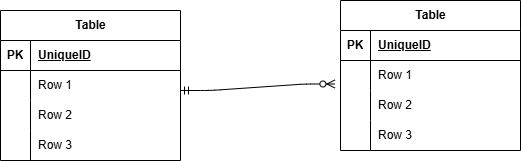

The diagram above was exported from draw.io. Its source (the exported page's mxGraphModel, read from the mxfile embedded in the PNG):
<mxGraphModel dx="534" dy="611" grid="1" gridSize="10" guides="1" tooltips="1" connect="1" arrows="1" fold="1" page="1" pageScale="1" pageWidth="827" pageHeight="1169" math="0" shadow="0">
  <root>
    <mxCell id="0" />
    <mxCell id="1" parent="0" />
    <mxCell id="2" value="Table" style="shape=table;startSize=30;container=1;collapsible=1;childLayout=tableLayout;fixedRows=1;rowLines=0;fontStyle=1;align=center;resizeLast=1;html=1;" vertex="1" parent="1">
      <mxGeometry x="10" y="170" width="180" height="150" as="geometry" />
    </mxCell>
    <mxCell id="3" value="" style="shape=tableRow;horizontal=0;startSize=0;swimlaneHead=0;swimlaneBody=0;fillColor=none;collapsible=0;dropTarget=0;points=[[0,0.5],[1,0.5]];portConstraint=eastwest;top=0;left=0;right=0;bottom=1;" vertex="1" parent="2">
      <mxGeometry y="30" width="180" height="30" as="geometry" />
    </mxCell>
    <mxCell id="4" value="PK" style="shape=partialRectangle;connectable=0;fillColor=none;top=0;left=0;bottom=0;right=0;fontStyle=1;overflow=hidden;whiteSpace=wrap;html=1;" vertex="1" parent="3">
      <mxGeometry width="30" height="30" as="geometry">
        <mxRectangle width="30" height="30" as="alternateBounds" />
      </mxGeometry>
    </mxCell>
    <mxCell id="5" value="UniqueID" style="shape=partialRectangle;connectable=0;fillColor=none;top=0;left=0;bottom=0;right=0;align=left;spacingLeft=6;fontStyle=5;overflow=hidden;whiteSpace=wrap;html=1;" vertex="1" parent="3">
      <mxGeometry x="30" width="150" height="30" as="geometry">
        <mxRectangle width="150" height="30" as="alternateBounds" />
      </mxGeometry>
    </mxCell>
    <mxCell id="6" value="" style="shape=tableRow;horizontal=0;startSize=0;swimlaneHead=0;swimlaneBody=0;fillColor=none;collapsible=0;dropTarget=0;points=[[0,0.5],[1,0.5]];portConstraint=eastwest;top=0;left=0;right=0;bottom=0;" vertex="1" parent="2">
      <mxGeometry y="60" width="180" height="30" as="geometry" />
    </mxCell>
    <mxCell id="7" value="" style="shape=partialRectangle;connectable=0;fillColor=none;top=0;left=0;bottom=0;right=0;editable=1;overflow=hidden;whiteSpace=wrap;html=1;" vertex="1" parent="6">
      <mxGeometry width="30" height="30" as="geometry">
        <mxRectangle width="30" height="30" as="alternateBounds" />
      </mxGeometry>
    </mxCell>
    <mxCell id="8" value="Row 1" style="shape=partialRectangle;connectable=0;fillColor=none;top=0;left=0;bottom=0;right=0;align=left;spacingLeft=6;overflow=hidden;whiteSpace=wrap;html=1;" vertex="1" parent="6">
      <mxGeometry x="30" width="150" height="30" as="geometry">
        <mxRectangle width="150" height="30" as="alternateBounds" />
      </mxGeometry>
    </mxCell>
    <mxCell id="9" value="" style="shape=tableRow;horizontal=0;startSize=0;swimlaneHead=0;swimlaneBody=0;fillColor=none;collapsible=0;dropTarget=0;points=[[0,0.5],[1,0.5]];portConstraint=eastwest;top=0;left=0;right=0;bottom=0;" vertex="1" parent="2">
      <mxGeometry y="90" width="180" height="30" as="geometry" />
    </mxCell>
    <mxCell id="10" value="" style="shape=partialRectangle;connectable=0;fillColor=none;top=0;left=0;bottom=0;right=0;editable=1;overflow=hidden;whiteSpace=wrap;html=1;" vertex="1" parent="9">
      <mxGeometry width="30" height="30" as="geometry">
        <mxRectangle width="30" height="30" as="alternateBounds" />
      </mxGeometry>
    </mxCell>
    <mxCell id="11" value="Row 2" style="shape=partialRectangle;connectable=0;fillColor=none;top=0;left=0;bottom=0;right=0;align=left;spacingLeft=6;overflow=hidden;whiteSpace=wrap;html=1;" vertex="1" parent="9">
      <mxGeometry x="30" width="150" height="30" as="geometry">
        <mxRectangle width="150" height="30" as="alternateBounds" />
      </mxGeometry>
    </mxCell>
    <mxCell id="12" value="" style="shape=tableRow;horizontal=0;startSize=0;swimlaneHead=0;swimlaneBody=0;fillColor=none;collapsible=0;dropTarget=0;points=[[0,0.5],[1,0.5]];portConstraint=eastwest;top=0;left=0;right=0;bottom=0;" vertex="1" parent="2">
      <mxGeometry y="120" width="180" height="30" as="geometry" />
    </mxCell>
    <mxCell id="13" value="" style="shape=partialRectangle;connectable=0;fillColor=none;top=0;left=0;bottom=0;right=0;editable=1;overflow=hidden;whiteSpace=wrap;html=1;" vertex="1" parent="12">
      <mxGeometry width="30" height="30" as="geometry">
        <mxRectangle width="30" height="30" as="alternateBounds" />
      </mxGeometry>
    </mxCell>
    <mxCell id="14" value="Row 3" style="shape=partialRectangle;connectable=0;fillColor=none;top=0;left=0;bottom=0;right=0;align=left;spacingLeft=6;overflow=hidden;whiteSpace=wrap;html=1;" vertex="1" parent="12">
      <mxGeometry x="30" width="150" height="30" as="geometry">
        <mxRectangle width="150" height="30" as="alternateBounds" />
      </mxGeometry>
    </mxCell>
    <mxCell id="15" value="Table" style="shape=table;startSize=30;container=1;collapsible=1;childLayout=tableLayout;fixedRows=1;rowLines=0;fontStyle=1;align=center;resizeLast=1;html=1;" vertex="1" parent="1">
      <mxGeometry x="350" y="160" width="180" height="150" as="geometry" />
    </mxCell>
    <mxCell id="16" value="" style="shape=tableRow;horizontal=0;startSize=0;swimlaneHead=0;swimlaneBody=0;fillColor=none;collapsible=0;dropTarget=0;points=[[0,0.5],[1,0.5]];portConstraint=eastwest;top=0;left=0;right=0;bottom=1;" vertex="1" parent="15">
      <mxGeometry y="30" width="180" height="30" as="geometry" />
    </mxCell>
    <mxCell id="17" value="PK" style="shape=partialRectangle;connectable=0;fillColor=none;top=0;left=0;bottom=0;right=0;fontStyle=1;overflow=hidden;whiteSpace=wrap;html=1;" vertex="1" parent="16">
      <mxGeometry width="30" height="30" as="geometry">
        <mxRectangle width="30" height="30" as="alternateBounds" />
      </mxGeometry>
    </mxCell>
    <mxCell id="18" value="UniqueID" style="shape=partialRectangle;connectable=0;fillColor=none;top=0;left=0;bottom=0;right=0;align=left;spacingLeft=6;fontStyle=5;overflow=hidden;whiteSpace=wrap;html=1;" vertex="1" parent="16">
      <mxGeometry x="30" width="150" height="30" as="geometry">
        <mxRectangle width="150" height="30" as="alternateBounds" />
      </mxGeometry>
    </mxCell>
    <mxCell id="19" value="" style="shape=tableRow;horizontal=0;startSize=0;swimlaneHead=0;swimlaneBody=0;fillColor=none;collapsible=0;dropTarget=0;points=[[0,0.5],[1,0.5]];portConstraint=eastwest;top=0;left=0;right=0;bottom=0;" vertex="1" parent="15">
      <mxGeometry y="60" width="180" height="30" as="geometry" />
    </mxCell>
    <mxCell id="20" value="" style="shape=partialRectangle;connectable=0;fillColor=none;top=0;left=0;bottom=0;right=0;editable=1;overflow=hidden;whiteSpace=wrap;html=1;" vertex="1" parent="19">
      <mxGeometry width="30" height="30" as="geometry">
        <mxRectangle width="30" height="30" as="alternateBounds" />
      </mxGeometry>
    </mxCell>
    <mxCell id="21" value="Row 1" style="shape=partialRectangle;connectable=0;fillColor=none;top=0;left=0;bottom=0;right=0;align=left;spacingLeft=6;overflow=hidden;whiteSpace=wrap;html=1;" vertex="1" parent="19">
      <mxGeometry x="30" width="150" height="30" as="geometry">
        <mxRectangle width="150" height="30" as="alternateBounds" />
      </mxGeometry>
    </mxCell>
    <mxCell id="22" value="" style="shape=tableRow;horizontal=0;startSize=0;swimlaneHead=0;swimlaneBody=0;fillColor=none;collapsible=0;dropTarget=0;points=[[0,0.5],[1,0.5]];portConstraint=eastwest;top=0;left=0;right=0;bottom=0;" vertex="1" parent="15">
      <mxGeometry y="90" width="180" height="30" as="geometry" />
    </mxCell>
    <mxCell id="23" value="" style="shape=partialRectangle;connectable=0;fillColor=none;top=0;left=0;bottom=0;right=0;editable=1;overflow=hidden;whiteSpace=wrap;html=1;" vertex="1" parent="22">
      <mxGeometry width="30" height="30" as="geometry">
        <mxRectangle width="30" height="30" as="alternateBounds" />
      </mxGeometry>
    </mxCell>
    <mxCell id="24" value="Row 2" style="shape=partialRectangle;connectable=0;fillColor=none;top=0;left=0;bottom=0;right=0;align=left;spacingLeft=6;overflow=hidden;whiteSpace=wrap;html=1;" vertex="1" parent="22">
      <mxGeometry x="30" width="150" height="30" as="geometry">
        <mxRectangle width="150" height="30" as="alternateBounds" />
      </mxGeometry>
    </mxCell>
    <mxCell id="25" value="" style="shape=tableRow;horizontal=0;startSize=0;swimlaneHead=0;swimlaneBody=0;fillColor=none;collapsible=0;dropTarget=0;points=[[0,0.5],[1,0.5]];portConstraint=eastwest;top=0;left=0;right=0;bottom=0;" vertex="1" parent="15">
      <mxGeometry y="120" width="180" height="30" as="geometry" />
    </mxCell>
    <mxCell id="26" value="" style="shape=partialRectangle;connectable=0;fillColor=none;top=0;left=0;bottom=0;right=0;editable=1;overflow=hidden;whiteSpace=wrap;html=1;" vertex="1" parent="25">
      <mxGeometry width="30" height="30" as="geometry">
        <mxRectangle width="30" height="30" as="alternateBounds" />
      </mxGeometry>
    </mxCell>
    <mxCell id="27" value="Row 3" style="shape=partialRectangle;connectable=0;fillColor=none;top=0;left=0;bottom=0;right=0;align=left;spacingLeft=6;overflow=hidden;whiteSpace=wrap;html=1;" vertex="1" parent="25">
      <mxGeometry x="30" width="150" height="30" as="geometry">
        <mxRectangle width="150" height="30" as="alternateBounds" />
      </mxGeometry>
    </mxCell>
    <mxCell id="28" value="" style="edgeStyle=entityRelationEdgeStyle;fontSize=12;html=1;endArrow=ERzeroToMany;startArrow=ERmandOne;entryX=-0.031;entryY=0.783;entryDx=0;entryDy=0;entryPerimeter=0;" edge="1" parent="1" target="19">
      <mxGeometry width="100" height="100" relative="1" as="geometry">
        <mxPoint x="190" y="250" as="sourcePoint" />
        <mxPoint x="290" y="150" as="targetPoint" />
        <Array as="points">
          <mxPoint x="270" y="145" />
          <mxPoint x="318" y="170" />
        </Array>
      </mxGeometry>
    </mxCell>
  </root>
</mxGraphModel>